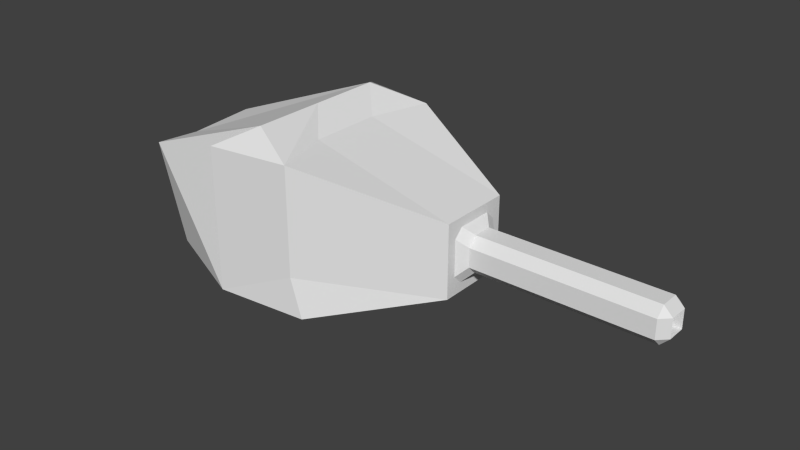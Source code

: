 # Source: Model_MachineGun.blend  (saved by Blender 2.69.0; exported with 4.5.12 LTS)
import bpy
from mathutils import Matrix  # noqa: F401  (used for matrix-valued properties, if any)

bpy.ops.wm.read_factory_settings(use_empty=True)
scene = bpy.context.scene
scene.name = 'Scene'

# ---- collections
col_collection_1 = bpy.data.collections.new('Collection 1'); scene.collection.children.link(col_collection_1)

# ---- materials (node trees are filled in below, after node groups)
mat_material = bpy.data.materials.new('Material')
mat_material.alpha_threshold = 0.0
mat_material.use_transparent_shadow = False
mat_material.roughness = 0.5
mat_material.line_color = (0.0, 0.0, 0.0, 1.0)

# ---- material node trees

# ---- world
world_world = bpy.data.worlds.new('World'); scene.world = world_world
world_world.color = (0.05088, 0.05088, 0.05088)
world_world.use_sun_shadow = False
world_world.sun_shadow_jitter_overblur = 0.0
world_world.cycles.sampling_method = 'MANUAL'
world_world.cycles.sample_map_resolution = 256

# ---- meshes
me_cube = bpy.data.meshes.new('Cube')
me_cube.from_pydata([(-0.5779, -5.96e-08, -0.6868), (-0.5779, -5.96e-08, -0.6868), (-0.2305, -0.7369, 0.0), (-0.03666, -5.364e-07, 0.6077), (-0.2305, -0.7369, 0.5), (-0.03666, -0.5, 0.6077), (-0.2305, -0.7369, -0.5), (0.3175, -0.6578, 0.0), (0.3101, -1.788e-07, -0.5883), (0.2011, -4.172e-07, 0.5), (0.3175, -0.6578, 0.5), (0.4011, -0.6578, -0.5142), (1.212, -3.576e-07, 0.25), (1.212, -0.25, 0.0), (1.212, -2.384e-07, -0.25), (0.2011, -0.25, 0.5), (0.3175, -0.6578, 0.25), (0.3101, -0.25, -0.5883), (0.3175, -0.6578, -0.25), (1.212, -0.25, 0.25), (1.212, -0.25, -0.25), (1.212, -0.125, 0.25), (1.212, -0.25, 0.125), (1.212, -0.125, -0.25), (1.212, -0.25, -0.125), (1.212, -3.421e-07, 0.185), (1.272, -3.802e-07, 0.125), (1.212, -0.185, -1.431e-08), (1.272, -0.125, -0.06), (1.272, -0.125, 0.06), (1.272, -3.206e-07, -0.125), (1.212, -2.539e-07, -0.185), (1.272, -0.125, 0.065), (1.272, -0.065, 0.125), (1.212, -0.125, 0.185), (1.212, -0.185, 0.125), (1.212, -0.125, -0.185), (1.272, -0.065, -0.125), (1.272, -0.125, -0.065), (1.212, -0.185, -0.125), (2.484, -1.439e-06, 0.125), (2.544, -1.477e-06, 0.065), (2.484, -0.125, 0.06), (2.484, -0.125, -0.06), (2.544, -0.065, 1.43e-08), (2.544, -1.446e-06, -0.065), (2.484, -1.379e-06, -0.125), (2.544, -0.065, 0.065), (2.484, -0.065, 0.125), (2.484, -0.125, 0.065), (2.484, -0.125, -0.065), (2.484, -0.065, -0.125), (2.544, -0.065, -0.065), (-0.575, -0.5, -0.3601), (0.3101, -1.788e-07, -0.5883), (0.3101, -0.25, -0.5883), (0.5441, -1.461e-06, -2.773e-13), (0.5441, -1.477e-06, 0.065), (0.5441, -0.065, 1.43e-08), (0.5441, -1.446e-06, -0.065), (0.5441, -0.065, 0.065), (0.5441, -0.065, -0.065), (-0.3528, -0.4086, -0.5835), (-0.4439, -0.0007156, -0.6575), (-0.9674, -0.4059, -0.5279), (-1.058, 0.001925, -0.6019), (-1.17, -0.4069, 0.1644), (-1.261, 0.0009695, 0.09033)], [(55, 17), (54, 8), (1, 0)], [(11, 18, 7, 2, 6), (35, 34, 21, 19, 22), (7, 16, 10, 4, 2), (19, 15, 10, 16), (9, 3, 5, 10, 15), (20, 24, 13, 7, 18), (13, 22, 19, 16, 7), (23, 36, 39, 24, 20), (12, 9, 15, 19, 21), (17, 20, 18, 11), (8, 14, 23, 20, 17), (27, 35, 22, 13), (14, 31, 36, 23), (26, 33, 48, 40), (37, 30, 46, 51), (39, 27, 13, 24), (29, 28, 38, 50, 43, 42, 49, 32), (27, 28, 29), (32, 33, 34, 35), (36, 37, 38, 39), (49, 42, 43, 50, 52, 44, 47), (47, 48, 49), (50, 51, 52), (33, 26, 25, 34), (35, 27, 29, 32), (36, 31, 30, 37), (27, 39, 38, 28), (47, 41, 40, 48), (51, 46, 45, 52), (17, 11, 62, 63), (37, 51, 50, 38), (48, 33, 32, 49), (25, 12, 21, 34), (4, 10, 5), (44, 52, 61, 58), (52, 45, 59, 61), (47, 44, 58, 60), (41, 47, 60, 57), (59, 56, 57, 60, 58, 61), (6, 62, 11), (17, 63, 8), (63, 62, 64, 65), (65, 64, 66, 67), (5, 3, 67, 66), (62, 6, 64), (64, 6, 66), (66, 6, 5), (2, 4, 5, 6)])
me_cube.materials.append(mat_material)
me_cube.use_remesh_preserve_volume = False
me_cube.use_remesh_preserve_attributes = False
me_cube.use_mirror_vertex_groups = False
me_cube.update()

# ---- objects
ob_cube = bpy.data.objects.new('Cube', me_cube)

# ---- transforms, parenting, visibility, modifiers, constraints
ob_cube.location = (0.0, 0.0, 0.0)
ob_cube.scale = (0.5, 0.5, 0.5)
ob_cube.lock_rotations_4d = False
ob_cube.empty_display_type = 'ARROWS'
ob_cube.lineart.crease_threshold = 0.0
_m = ob_cube.modifiers.new('Mirror', 'MIRROR')
_m.use_axis = (False, True, False)

# ---- collection membership
col_collection_1.objects.link(ob_cube)

# ---- scene / render settings (as saved in the file)
scene.frame_start = 1; scene.frame_end = 250; scene.frame_set(1)
scene.render.engine = 'BLENDER_EEVEE_NEXT'
scene.render.image_settings.compression = 90
scene.render.resolution_percentage = 50
scene.render.dither_intensity = 0.0
scene.cycles.use_denoising = False
scene.cycles.samples = 10
scene.cycles.sampling_pattern = 'TABULATED_SOBOL'
scene.cycles.light_sampling_threshold = 0.0
scene.cycles.use_adaptive_sampling = False
scene.cycles.use_light_tree = False
scene.cycles.blur_glossy = 0.0
scene.cycles.volume_bounces = 1
scene.cycles.pixel_filter_type = 'GAUSSIAN'
scene.cycles.sample_clamp_indirect = 0.0
scene.view_settings.view_transform = 'Standard'
bpy.context.view_layer.update()

# ---- added for rendering (the .blend has no active camera and no usable light): camera, sun
cam_auto = bpy.data.cameras.new('AutoCamera')
cam_auto.lens = 50.0
cam_auto.sensor_width = 36.0
cam_auto.clip_end = 1000.0
ob_auto_camera = bpy.data.objects.new('AutoCamera', cam_auto)
scene.collection.objects.link(ob_auto_camera)
ob_auto_camera.location = (2.30124, -2.37659, 1.56463)
ob_auto_camera.rotation_euler = (1.09748, -7.21219e-08, 0.694738)
scene.camera = ob_auto_camera
light_auto_sun = bpy.data.lights.new('AutoSun', 'SUN')
light_auto_sun.energy = 3.0
light_auto_sun.angle = 0.0523599
ob_auto_sun = bpy.data.objects.new('AutoSun', light_auto_sun)
scene.collection.objects.link(ob_auto_sun)
ob_auto_sun.rotation_euler = (0.872665, 0.174533, 0.523599)
bpy.context.view_layer.update()
